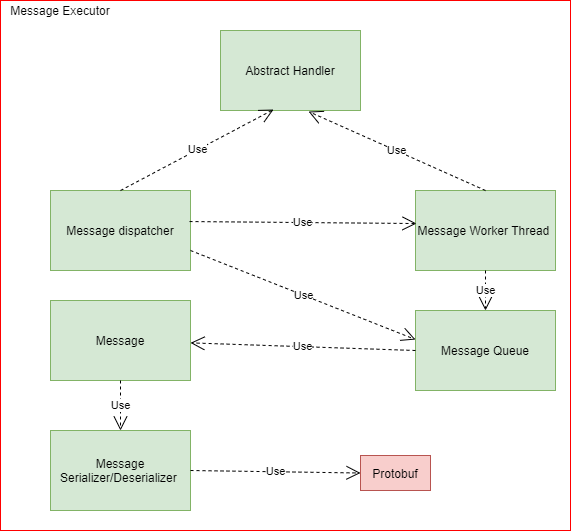

The diagram above was exported from draw.io. Its source (the exported page's mxGraphModel, read from the mxfile embedded in the PNG):
<mxGraphModel dx="1422" dy="822" grid="1" gridSize="10" guides="1" tooltips="1" connect="1" arrows="1" fold="1" page="1" pageScale="1" pageWidth="850" pageHeight="1100" math="0" shadow="0">
  <root>
    <mxCell id="pwCs7s_mZgA7ktlKbNQG-0" />
    <mxCell id="pwCs7s_mZgA7ktlKbNQG-1" parent="pwCs7s_mZgA7ktlKbNQG-0" />
    <mxCell id="pwCs7s_mZgA7ktlKbNQG-2" value="" style="rounded=0;whiteSpace=wrap;html=1;strokeColor=#FF0000;fillColor=none;" vertex="1" parent="pwCs7s_mZgA7ktlKbNQG-1">
      <mxGeometry x="80" y="170" width="570" height="530" as="geometry" />
    </mxCell>
    <mxCell id="pwCs7s_mZgA7ktlKbNQG-3" value="Message Serializer/Deserializer&amp;nbsp;" style="rounded=0;whiteSpace=wrap;html=1;strokeColor=#82b366;fillColor=#d5e8d4;" vertex="1" parent="pwCs7s_mZgA7ktlKbNQG-1">
      <mxGeometry x="130" y="600" width="140" height="80" as="geometry" />
    </mxCell>
    <mxCell id="ZG7K_ugNlgpbBfA1N55B-1" value="Message Queue" style="rounded=0;whiteSpace=wrap;html=1;strokeColor=#82b366;fillColor=#d5e8d4;" vertex="1" parent="pwCs7s_mZgA7ktlKbNQG-1">
      <mxGeometry x="495" y="480" width="140" height="80" as="geometry" />
    </mxCell>
    <mxCell id="ZG7K_ugNlgpbBfA1N55B-2" value="Message Worker Thread&amp;nbsp;" style="rounded=0;whiteSpace=wrap;html=1;strokeColor=#82b366;fillColor=#d5e8d4;" vertex="1" parent="pwCs7s_mZgA7ktlKbNQG-1">
      <mxGeometry x="495" y="360" width="140" height="80" as="geometry" />
    </mxCell>
    <mxCell id="ZG7K_ugNlgpbBfA1N55B-3" value="Message dispatcher" style="rounded=0;whiteSpace=wrap;html=1;strokeColor=#82b366;fillColor=#d5e8d4;" vertex="1" parent="pwCs7s_mZgA7ktlKbNQG-1">
      <mxGeometry x="130" y="360" width="140" height="80" as="geometry" />
    </mxCell>
    <mxCell id="ZG7K_ugNlgpbBfA1N55B-4" value="Protobuf" style="rounded=0;whiteSpace=wrap;html=1;strokeColor=#b85450;fillColor=#f8cecc;" vertex="1" parent="pwCs7s_mZgA7ktlKbNQG-1">
      <mxGeometry x="440" y="625" width="70" height="35" as="geometry" />
    </mxCell>
    <mxCell id="ZG7K_ugNlgpbBfA1N55B-5" value="Use" style="endArrow=open;endSize=12;dashed=1;html=1;exitX=1;exitY=0.5;exitDx=0;exitDy=0;entryX=0;entryY=0.5;entryDx=0;entryDy=0;" edge="1" parent="pwCs7s_mZgA7ktlKbNQG-1" source="pwCs7s_mZgA7ktlKbNQG-3" target="ZG7K_ugNlgpbBfA1N55B-4">
      <mxGeometry width="160" relative="1" as="geometry">
        <mxPoint x="340" y="420" as="sourcePoint" />
        <mxPoint x="440" y="670" as="targetPoint" />
      </mxGeometry>
    </mxCell>
    <mxCell id="ZG7K_ugNlgpbBfA1N55B-6" value="Abstract Handler" style="rounded=0;whiteSpace=wrap;html=1;strokeColor=#82b366;fillColor=#d5e8d4;" vertex="1" parent="pwCs7s_mZgA7ktlKbNQG-1">
      <mxGeometry x="300" y="200" width="140" height="80" as="geometry" />
    </mxCell>
    <mxCell id="ZG7K_ugNlgpbBfA1N55B-7" value="Message" style="rounded=0;whiteSpace=wrap;html=1;strokeColor=#82b366;fillColor=#d5e8d4;" vertex="1" parent="pwCs7s_mZgA7ktlKbNQG-1">
      <mxGeometry x="130" y="470" width="140" height="80" as="geometry" />
    </mxCell>
    <mxCell id="ZG7K_ugNlgpbBfA1N55B-8" value="Use" style="endArrow=open;endSize=12;dashed=1;html=1;exitX=0;exitY=0.5;exitDx=0;exitDy=0;" edge="1" parent="pwCs7s_mZgA7ktlKbNQG-1" source="ZG7K_ugNlgpbBfA1N55B-1" target="ZG7K_ugNlgpbBfA1N55B-7">
      <mxGeometry width="160" relative="1" as="geometry">
        <mxPoint x="240" y="280" as="sourcePoint" />
        <mxPoint x="160" y="280" as="targetPoint" />
      </mxGeometry>
    </mxCell>
    <mxCell id="ZG7K_ugNlgpbBfA1N55B-9" value="Use" style="endArrow=open;endSize=12;dashed=1;html=1;exitX=1;exitY=0.75;exitDx=0;exitDy=0;entryX=0;entryY=0.363;entryDx=0;entryDy=0;entryPerimeter=0;" edge="1" parent="pwCs7s_mZgA7ktlKbNQG-1" source="ZG7K_ugNlgpbBfA1N55B-3" target="ZG7K_ugNlgpbBfA1N55B-1">
      <mxGeometry width="160" relative="1" as="geometry">
        <mxPoint x="505" y="530" as="sourcePoint" />
        <mxPoint x="390" y="530" as="targetPoint" />
      </mxGeometry>
    </mxCell>
    <mxCell id="ZG7K_ugNlgpbBfA1N55B-10" value="Use" style="endArrow=open;endSize=12;dashed=1;html=1;exitX=0.993;exitY=0.388;exitDx=0;exitDy=0;exitPerimeter=0;entryX=0.007;entryY=0.413;entryDx=0;entryDy=0;entryPerimeter=0;" edge="1" parent="pwCs7s_mZgA7ktlKbNQG-1" source="ZG7K_ugNlgpbBfA1N55B-3" target="ZG7K_ugNlgpbBfA1N55B-2">
      <mxGeometry width="160" relative="1" as="geometry">
        <mxPoint x="390" y="430" as="sourcePoint" />
        <mxPoint x="490" y="391" as="targetPoint" />
      </mxGeometry>
    </mxCell>
    <mxCell id="ZG7K_ugNlgpbBfA1N55B-11" value="Use" style="endArrow=open;endSize=12;dashed=1;html=1;exitX=0.5;exitY=1;exitDx=0;exitDy=0;" edge="1" parent="pwCs7s_mZgA7ktlKbNQG-1" source="ZG7K_ugNlgpbBfA1N55B-2" target="ZG7K_ugNlgpbBfA1N55B-1">
      <mxGeometry width="160" relative="1" as="geometry">
        <mxPoint x="389.02" y="401.03999999999996" as="sourcePoint" />
        <mxPoint x="500" y="401" as="targetPoint" />
      </mxGeometry>
    </mxCell>
    <mxCell id="ozPtzgr5j1GO5KtbfL1D-0" value="Use" style="endArrow=open;endSize=12;dashed=1;html=1;exitX=0.5;exitY=1;exitDx=0;exitDy=0;" edge="1" parent="pwCs7s_mZgA7ktlKbNQG-1" source="ZG7K_ugNlgpbBfA1N55B-7" target="pwCs7s_mZgA7ktlKbNQG-3">
      <mxGeometry width="160" relative="1" as="geometry">
        <mxPoint x="505" y="530" as="sourcePoint" />
        <mxPoint x="390" y="530" as="targetPoint" />
      </mxGeometry>
    </mxCell>
    <mxCell id="ozPtzgr5j1GO5KtbfL1D-2" value="Use" style="endArrow=open;endSize=12;dashed=1;html=1;entryX=0.629;entryY=1.013;entryDx=0;entryDy=0;entryPerimeter=0;" edge="1" parent="pwCs7s_mZgA7ktlKbNQG-1" target="ZG7K_ugNlgpbBfA1N55B-6">
      <mxGeometry width="160" relative="1" as="geometry">
        <mxPoint x="565" y="360" as="sourcePoint" />
        <mxPoint x="500" y="401" as="targetPoint" />
      </mxGeometry>
    </mxCell>
    <mxCell id="hkvZIOj8zYeVdfvuVCaI-4" value="Message Executor" style="text;html=1;strokeColor=none;fillColor=none;align=center;verticalAlign=middle;whiteSpace=wrap;rounded=0;" vertex="1" parent="pwCs7s_mZgA7ktlKbNQG-1">
      <mxGeometry x="80" y="170" width="120" height="20" as="geometry" />
    </mxCell>
    <mxCell id="VN7YtkLruJmVv2663y0Q-0" value="Use" style="endArrow=open;endSize=12;dashed=1;html=1;exitX=0.5;exitY=0;exitDx=0;exitDy=0;entryX=0.379;entryY=0.988;entryDx=0;entryDy=0;entryPerimeter=0;" edge="1" parent="pwCs7s_mZgA7ktlKbNQG-1" source="ZG7K_ugNlgpbBfA1N55B-3" target="ZG7K_ugNlgpbBfA1N55B-6">
      <mxGeometry width="160" relative="1" as="geometry">
        <mxPoint x="389.02" y="401.03999999999996" as="sourcePoint" />
        <mxPoint x="505.98" y="403.03999999999996" as="targetPoint" />
      </mxGeometry>
    </mxCell>
  </root>
</mxGraphModel>